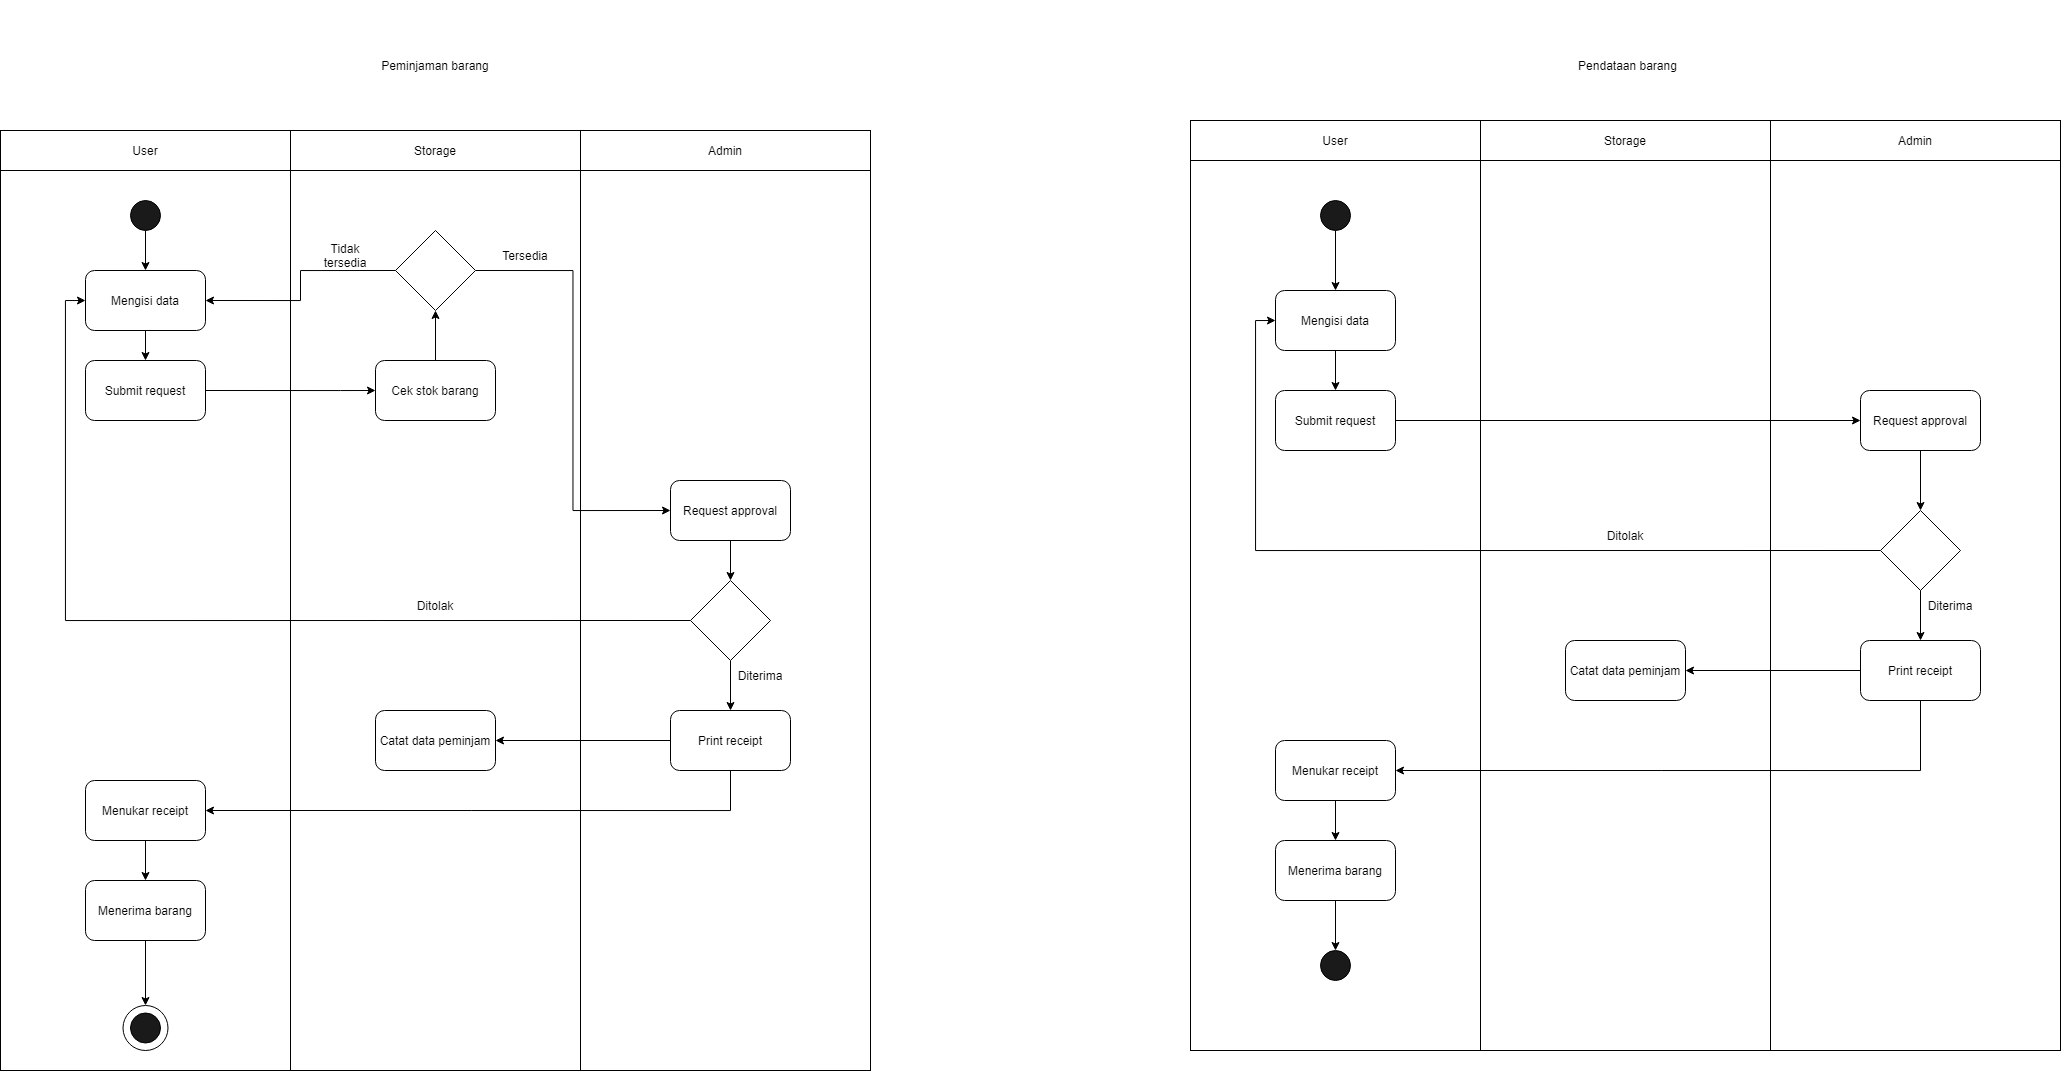

The diagram above was exported from draw.io. Its source (the exported page's mxGraphModel, read from the mxfile embedded in the PNG):
<mxGraphModel dx="1304" dy="1667" grid="1" gridSize="10" guides="1" tooltips="1" connect="1" arrows="1" fold="1" page="1" pageScale="1" pageWidth="850" pageHeight="1100" math="0" shadow="0">
  <root>
    <mxCell id="0" />
    <mxCell id="1" parent="0" />
    <mxCell id="J0U9hlteWeHJZsQpBH0g-9" value="" style="rounded=0;whiteSpace=wrap;html=1;fillColor=#FFFFFF;" parent="1" vertex="1">
      <mxGeometry x="440" y="10" width="290" height="900" as="geometry" />
    </mxCell>
    <mxCell id="J0U9hlteWeHJZsQpBH0g-5" value="" style="rounded=0;whiteSpace=wrap;html=1;fillColor=#FFFFFF;" parent="1" vertex="1">
      <mxGeometry x="150" y="10" width="290" height="900" as="geometry" />
    </mxCell>
    <mxCell id="cL-GvKT1vLwGHt2wFDm5-1" style="edgeStyle=orthogonalEdgeStyle;rounded=0;orthogonalLoop=1;jettySize=auto;html=1;exitX=0.5;exitY=1;exitDx=0;exitDy=0;" edge="1" parent="1" source="J0U9hlteWeHJZsQpBH0g-1" target="J0U9hlteWeHJZsQpBH0g-2">
      <mxGeometry relative="1" as="geometry" />
    </mxCell>
    <mxCell id="J0U9hlteWeHJZsQpBH0g-1" value="" style="ellipse;whiteSpace=wrap;html=1;aspect=fixed;fillColor=#1A1A1A;" parent="1" vertex="1">
      <mxGeometry x="280" y="40" width="30" height="30" as="geometry" />
    </mxCell>
    <mxCell id="cL-GvKT1vLwGHt2wFDm5-4" style="edgeStyle=orthogonalEdgeStyle;rounded=0;orthogonalLoop=1;jettySize=auto;html=1;exitX=0.5;exitY=1;exitDx=0;exitDy=0;entryX=0.5;entryY=0;entryDx=0;entryDy=0;" edge="1" parent="1" source="J0U9hlteWeHJZsQpBH0g-2" target="cL-GvKT1vLwGHt2wFDm5-3">
      <mxGeometry relative="1" as="geometry" />
    </mxCell>
    <mxCell id="J0U9hlteWeHJZsQpBH0g-2" value="Mengisi data" style="rounded=1;whiteSpace=wrap;html=1;fillColor=#FFFFFF;" parent="1" vertex="1">
      <mxGeometry x="235" y="110" width="120" height="60" as="geometry" />
    </mxCell>
    <mxCell id="J0U9hlteWeHJZsQpBH0g-3" value="Pendataan barang" style="text;html=1;strokeColor=none;fillColor=none;align=center;verticalAlign=middle;whiteSpace=wrap;rounded=0;" parent="1" vertex="1">
      <mxGeometry x="1710" y="-140" width="135" height="90" as="geometry" />
    </mxCell>
    <mxCell id="J0U9hlteWeHJZsQpBH0g-6" value="User" style="rounded=0;whiteSpace=wrap;html=1;fillColor=#FFFFFF;" parent="1" vertex="1">
      <mxGeometry x="150" y="-30" width="290" height="40" as="geometry" />
    </mxCell>
    <mxCell id="J0U9hlteWeHJZsQpBH0g-8" value="Storage" style="rounded=0;whiteSpace=wrap;html=1;fillColor=#FFFFFF;" parent="1" vertex="1">
      <mxGeometry x="440" y="-30" width="290" height="40" as="geometry" />
    </mxCell>
    <mxCell id="J0U9hlteWeHJZsQpBH0g-10" value="Admin" style="rounded=0;whiteSpace=wrap;html=1;fillColor=#FFFFFF;" parent="1" vertex="1">
      <mxGeometry x="730" y="-30" width="290" height="40" as="geometry" />
    </mxCell>
    <mxCell id="J0U9hlteWeHJZsQpBH0g-11" value="" style="rounded=0;whiteSpace=wrap;html=1;fillColor=#FFFFFF;" parent="1" vertex="1">
      <mxGeometry x="730" y="10" width="290" height="900" as="geometry" />
    </mxCell>
    <mxCell id="cL-GvKT1vLwGHt2wFDm5-2" value="Peminjaman barang" style="text;html=1;strokeColor=none;fillColor=none;align=center;verticalAlign=middle;whiteSpace=wrap;rounded=0;" vertex="1" parent="1">
      <mxGeometry x="465" y="-160" width="240" height="130" as="geometry" />
    </mxCell>
    <mxCell id="cL-GvKT1vLwGHt2wFDm5-24" style="edgeStyle=orthogonalEdgeStyle;rounded=0;orthogonalLoop=1;jettySize=auto;html=1;exitX=1;exitY=0.5;exitDx=0;exitDy=0;entryX=0;entryY=0.5;entryDx=0;entryDy=0;" edge="1" parent="1" source="cL-GvKT1vLwGHt2wFDm5-3" target="cL-GvKT1vLwGHt2wFDm5-23">
      <mxGeometry relative="1" as="geometry">
        <Array as="points">
          <mxPoint x="490" y="230" />
          <mxPoint x="490" y="230" />
        </Array>
      </mxGeometry>
    </mxCell>
    <mxCell id="cL-GvKT1vLwGHt2wFDm5-3" value="Submit request" style="rounded=1;whiteSpace=wrap;html=1;fillColor=#FFFFFF;" vertex="1" parent="1">
      <mxGeometry x="235" y="200" width="120" height="60" as="geometry" />
    </mxCell>
    <mxCell id="cL-GvKT1vLwGHt2wFDm5-8" style="edgeStyle=orthogonalEdgeStyle;rounded=0;orthogonalLoop=1;jettySize=auto;html=1;exitX=0.5;exitY=1;exitDx=0;exitDy=0;entryX=0.5;entryY=0;entryDx=0;entryDy=0;" edge="1" parent="1" source="cL-GvKT1vLwGHt2wFDm5-5" target="cL-GvKT1vLwGHt2wFDm5-7">
      <mxGeometry relative="1" as="geometry" />
    </mxCell>
    <mxCell id="cL-GvKT1vLwGHt2wFDm5-5" value="Request approval" style="rounded=1;whiteSpace=wrap;html=1;fillColor=#FFFFFF;" vertex="1" parent="1">
      <mxGeometry x="820" y="320" width="120" height="60" as="geometry" />
    </mxCell>
    <mxCell id="cL-GvKT1vLwGHt2wFDm5-12" style="edgeStyle=orthogonalEdgeStyle;rounded=0;orthogonalLoop=1;jettySize=auto;html=1;exitX=0.5;exitY=1;exitDx=0;exitDy=0;" edge="1" parent="1" source="cL-GvKT1vLwGHt2wFDm5-7" target="cL-GvKT1vLwGHt2wFDm5-11">
      <mxGeometry relative="1" as="geometry" />
    </mxCell>
    <mxCell id="cL-GvKT1vLwGHt2wFDm5-34" style="edgeStyle=orthogonalEdgeStyle;rounded=0;orthogonalLoop=1;jettySize=auto;html=1;exitX=0;exitY=0.5;exitDx=0;exitDy=0;entryX=0;entryY=0.5;entryDx=0;entryDy=0;" edge="1" parent="1" source="cL-GvKT1vLwGHt2wFDm5-7" target="J0U9hlteWeHJZsQpBH0g-2">
      <mxGeometry relative="1" as="geometry" />
    </mxCell>
    <mxCell id="cL-GvKT1vLwGHt2wFDm5-7" value="" style="rhombus;whiteSpace=wrap;html=1;" vertex="1" parent="1">
      <mxGeometry x="840" y="420" width="80" height="80" as="geometry" />
    </mxCell>
    <mxCell id="cL-GvKT1vLwGHt2wFDm5-17" style="edgeStyle=orthogonalEdgeStyle;rounded=0;orthogonalLoop=1;jettySize=auto;html=1;exitX=0;exitY=0.5;exitDx=0;exitDy=0;entryX=1;entryY=0.5;entryDx=0;entryDy=0;" edge="1" parent="1" source="cL-GvKT1vLwGHt2wFDm5-11" target="cL-GvKT1vLwGHt2wFDm5-16">
      <mxGeometry relative="1" as="geometry" />
    </mxCell>
    <mxCell id="cL-GvKT1vLwGHt2wFDm5-18" style="edgeStyle=orthogonalEdgeStyle;rounded=0;orthogonalLoop=1;jettySize=auto;html=1;exitX=0.5;exitY=1;exitDx=0;exitDy=0;entryX=1;entryY=0.5;entryDx=0;entryDy=0;" edge="1" parent="1" source="cL-GvKT1vLwGHt2wFDm5-11" target="cL-GvKT1vLwGHt2wFDm5-15">
      <mxGeometry relative="1" as="geometry" />
    </mxCell>
    <mxCell id="cL-GvKT1vLwGHt2wFDm5-11" value="Print receipt" style="rounded=1;whiteSpace=wrap;html=1;fillColor=#FFFFFF;" vertex="1" parent="1">
      <mxGeometry x="820" y="550" width="120" height="60" as="geometry" />
    </mxCell>
    <mxCell id="cL-GvKT1vLwGHt2wFDm5-13" value="Ditolak" style="text;html=1;strokeColor=none;fillColor=none;align=center;verticalAlign=middle;whiteSpace=wrap;rounded=0;" vertex="1" parent="1">
      <mxGeometry x="555" y="430" width="60" height="30" as="geometry" />
    </mxCell>
    <mxCell id="cL-GvKT1vLwGHt2wFDm5-14" value="Diterima" style="text;html=1;strokeColor=none;fillColor=none;align=center;verticalAlign=middle;whiteSpace=wrap;rounded=0;" vertex="1" parent="1">
      <mxGeometry x="880" y="500" width="60" height="30" as="geometry" />
    </mxCell>
    <mxCell id="cL-GvKT1vLwGHt2wFDm5-20" style="edgeStyle=orthogonalEdgeStyle;rounded=0;orthogonalLoop=1;jettySize=auto;html=1;exitX=0.5;exitY=1;exitDx=0;exitDy=0;entryX=0.5;entryY=0;entryDx=0;entryDy=0;" edge="1" parent="1" source="cL-GvKT1vLwGHt2wFDm5-15" target="cL-GvKT1vLwGHt2wFDm5-19">
      <mxGeometry relative="1" as="geometry" />
    </mxCell>
    <mxCell id="cL-GvKT1vLwGHt2wFDm5-15" value="Menukar receipt" style="rounded=1;whiteSpace=wrap;html=1;fillColor=#FFFFFF;" vertex="1" parent="1">
      <mxGeometry x="235" y="620" width="120" height="60" as="geometry" />
    </mxCell>
    <mxCell id="cL-GvKT1vLwGHt2wFDm5-16" value="Catat data peminjam" style="rounded=1;whiteSpace=wrap;html=1;fillColor=#FFFFFF;" vertex="1" parent="1">
      <mxGeometry x="525" y="550" width="120" height="60" as="geometry" />
    </mxCell>
    <mxCell id="cL-GvKT1vLwGHt2wFDm5-37" style="edgeStyle=orthogonalEdgeStyle;rounded=0;orthogonalLoop=1;jettySize=auto;html=1;exitX=0.5;exitY=1;exitDx=0;exitDy=0;entryX=0.5;entryY=0;entryDx=0;entryDy=0;" edge="1" parent="1" source="cL-GvKT1vLwGHt2wFDm5-19" target="cL-GvKT1vLwGHt2wFDm5-35">
      <mxGeometry relative="1" as="geometry" />
    </mxCell>
    <mxCell id="cL-GvKT1vLwGHt2wFDm5-19" value="Menerima barang" style="rounded=1;whiteSpace=wrap;html=1;fillColor=#FFFFFF;" vertex="1" parent="1">
      <mxGeometry x="235" y="720" width="120" height="60" as="geometry" />
    </mxCell>
    <mxCell id="bJdobEFLt-Ukx_OM4U4h-1" value="" style="rounded=0;whiteSpace=wrap;html=1;fillColor=#FFFFFF;" vertex="1" parent="1">
      <mxGeometry x="1630" width="290" height="890" as="geometry" />
    </mxCell>
    <mxCell id="bJdobEFLt-Ukx_OM4U4h-2" value="" style="rounded=0;whiteSpace=wrap;html=1;fillColor=#FFFFFF;" vertex="1" parent="1">
      <mxGeometry x="1340" width="290" height="890" as="geometry" />
    </mxCell>
    <mxCell id="cL-GvKT1vLwGHt2wFDm5-30" style="edgeStyle=orthogonalEdgeStyle;rounded=0;orthogonalLoop=1;jettySize=auto;html=1;exitX=0.5;exitY=0;exitDx=0;exitDy=0;entryX=0.5;entryY=1;entryDx=0;entryDy=0;" edge="1" parent="1" source="cL-GvKT1vLwGHt2wFDm5-23" target="cL-GvKT1vLwGHt2wFDm5-27">
      <mxGeometry relative="1" as="geometry" />
    </mxCell>
    <mxCell id="cL-GvKT1vLwGHt2wFDm5-23" value="Cek stok barang" style="rounded=1;whiteSpace=wrap;html=1;fillColor=#FFFFFF;" vertex="1" parent="1">
      <mxGeometry x="525" y="200" width="120" height="60" as="geometry" />
    </mxCell>
    <mxCell id="bJdobEFLt-Ukx_OM4U4h-3" style="edgeStyle=orthogonalEdgeStyle;rounded=0;orthogonalLoop=1;jettySize=auto;html=1;exitX=0.5;exitY=1;exitDx=0;exitDy=0;" edge="1" parent="1" source="bJdobEFLt-Ukx_OM4U4h-4" target="bJdobEFLt-Ukx_OM4U4h-6">
      <mxGeometry relative="1" as="geometry" />
    </mxCell>
    <mxCell id="bJdobEFLt-Ukx_OM4U4h-4" value="" style="ellipse;whiteSpace=wrap;html=1;aspect=fixed;fillColor=#1A1A1A;" vertex="1" parent="1">
      <mxGeometry x="1470" y="40" width="30" height="30" as="geometry" />
    </mxCell>
    <mxCell id="bJdobEFLt-Ukx_OM4U4h-5" style="edgeStyle=orthogonalEdgeStyle;rounded=0;orthogonalLoop=1;jettySize=auto;html=1;exitX=0.5;exitY=1;exitDx=0;exitDy=0;entryX=0.5;entryY=0;entryDx=0;entryDy=0;" edge="1" parent="1" source="bJdobEFLt-Ukx_OM4U4h-6" target="bJdobEFLt-Ukx_OM4U4h-12">
      <mxGeometry relative="1" as="geometry" />
    </mxCell>
    <mxCell id="bJdobEFLt-Ukx_OM4U4h-6" value="Mengisi data" style="rounded=1;whiteSpace=wrap;html=1;fillColor=#FFFFFF;" vertex="1" parent="1">
      <mxGeometry x="1425" y="130" width="120" height="60" as="geometry" />
    </mxCell>
    <mxCell id="bJdobEFLt-Ukx_OM4U4h-7" value="User" style="rounded=0;whiteSpace=wrap;html=1;fillColor=#FFFFFF;" vertex="1" parent="1">
      <mxGeometry x="1340" y="-40" width="290" height="40" as="geometry" />
    </mxCell>
    <mxCell id="bJdobEFLt-Ukx_OM4U4h-8" value="Storage" style="rounded=0;whiteSpace=wrap;html=1;fillColor=#FFFFFF;" vertex="1" parent="1">
      <mxGeometry x="1630" y="-40" width="290" height="40" as="geometry" />
    </mxCell>
    <mxCell id="bJdobEFLt-Ukx_OM4U4h-9" value="Admin" style="rounded=0;whiteSpace=wrap;html=1;fillColor=#FFFFFF;" vertex="1" parent="1">
      <mxGeometry x="1920" y="-40" width="290" height="40" as="geometry" />
    </mxCell>
    <mxCell id="bJdobEFLt-Ukx_OM4U4h-10" value="" style="rounded=0;whiteSpace=wrap;html=1;fillColor=#FFFFFF;" vertex="1" parent="1">
      <mxGeometry x="1920" width="290" height="890" as="geometry" />
    </mxCell>
    <mxCell id="bJdobEFLt-Ukx_OM4U4h-11" style="edgeStyle=orthogonalEdgeStyle;rounded=0;orthogonalLoop=1;jettySize=auto;html=1;exitX=1;exitY=0.5;exitDx=0;exitDy=0;entryX=0;entryY=0.5;entryDx=0;entryDy=0;" edge="1" parent="1" source="bJdobEFLt-Ukx_OM4U4h-12" target="bJdobEFLt-Ukx_OM4U4h-14">
      <mxGeometry relative="1" as="geometry" />
    </mxCell>
    <mxCell id="bJdobEFLt-Ukx_OM4U4h-12" value="Submit request" style="rounded=1;whiteSpace=wrap;html=1;fillColor=#FFFFFF;" vertex="1" parent="1">
      <mxGeometry x="1425" y="230" width="120" height="60" as="geometry" />
    </mxCell>
    <mxCell id="bJdobEFLt-Ukx_OM4U4h-13" style="edgeStyle=orthogonalEdgeStyle;rounded=0;orthogonalLoop=1;jettySize=auto;html=1;exitX=0.5;exitY=1;exitDx=0;exitDy=0;entryX=0.5;entryY=0;entryDx=0;entryDy=0;" edge="1" parent="1" source="bJdobEFLt-Ukx_OM4U4h-14" target="bJdobEFLt-Ukx_OM4U4h-17">
      <mxGeometry relative="1" as="geometry" />
    </mxCell>
    <mxCell id="bJdobEFLt-Ukx_OM4U4h-14" value="Request approval" style="rounded=1;whiteSpace=wrap;html=1;fillColor=#FFFFFF;" vertex="1" parent="1">
      <mxGeometry x="2010" y="230" width="120" height="60" as="geometry" />
    </mxCell>
    <mxCell id="bJdobEFLt-Ukx_OM4U4h-15" style="edgeStyle=orthogonalEdgeStyle;rounded=0;orthogonalLoop=1;jettySize=auto;html=1;exitX=0;exitY=0.5;exitDx=0;exitDy=0;entryX=0;entryY=0.5;entryDx=0;entryDy=0;" edge="1" parent="1" source="bJdobEFLt-Ukx_OM4U4h-17" target="bJdobEFLt-Ukx_OM4U4h-6">
      <mxGeometry relative="1" as="geometry">
        <mxPoint x="1835" y="390" as="targetPoint" />
      </mxGeometry>
    </mxCell>
    <mxCell id="bJdobEFLt-Ukx_OM4U4h-16" style="edgeStyle=orthogonalEdgeStyle;rounded=0;orthogonalLoop=1;jettySize=auto;html=1;exitX=0.5;exitY=1;exitDx=0;exitDy=0;" edge="1" parent="1" source="bJdobEFLt-Ukx_OM4U4h-17" target="bJdobEFLt-Ukx_OM4U4h-20">
      <mxGeometry relative="1" as="geometry" />
    </mxCell>
    <mxCell id="bJdobEFLt-Ukx_OM4U4h-17" value="" style="rhombus;whiteSpace=wrap;html=1;" vertex="1" parent="1">
      <mxGeometry x="2030" y="350" width="80" height="80" as="geometry" />
    </mxCell>
    <mxCell id="bJdobEFLt-Ukx_OM4U4h-18" style="edgeStyle=orthogonalEdgeStyle;rounded=0;orthogonalLoop=1;jettySize=auto;html=1;exitX=0;exitY=0.5;exitDx=0;exitDy=0;entryX=1;entryY=0.5;entryDx=0;entryDy=0;" edge="1" parent="1" source="bJdobEFLt-Ukx_OM4U4h-20" target="bJdobEFLt-Ukx_OM4U4h-25">
      <mxGeometry relative="1" as="geometry" />
    </mxCell>
    <mxCell id="bJdobEFLt-Ukx_OM4U4h-19" style="edgeStyle=orthogonalEdgeStyle;rounded=0;orthogonalLoop=1;jettySize=auto;html=1;exitX=0.5;exitY=1;exitDx=0;exitDy=0;entryX=1;entryY=0.5;entryDx=0;entryDy=0;" edge="1" parent="1" source="bJdobEFLt-Ukx_OM4U4h-20" target="bJdobEFLt-Ukx_OM4U4h-24">
      <mxGeometry relative="1" as="geometry" />
    </mxCell>
    <mxCell id="bJdobEFLt-Ukx_OM4U4h-20" value="Print receipt" style="rounded=1;whiteSpace=wrap;html=1;fillColor=#FFFFFF;" vertex="1" parent="1">
      <mxGeometry x="2010" y="480" width="120" height="60" as="geometry" />
    </mxCell>
    <mxCell id="bJdobEFLt-Ukx_OM4U4h-21" value="Ditolak" style="text;html=1;strokeColor=none;fillColor=none;align=center;verticalAlign=middle;whiteSpace=wrap;rounded=0;" vertex="1" parent="1">
      <mxGeometry x="1745" y="360" width="60" height="30" as="geometry" />
    </mxCell>
    <mxCell id="bJdobEFLt-Ukx_OM4U4h-22" value="Diterima" style="text;html=1;strokeColor=none;fillColor=none;align=center;verticalAlign=middle;whiteSpace=wrap;rounded=0;" vertex="1" parent="1">
      <mxGeometry x="2070" y="430" width="60" height="30" as="geometry" />
    </mxCell>
    <mxCell id="bJdobEFLt-Ukx_OM4U4h-23" style="edgeStyle=orthogonalEdgeStyle;rounded=0;orthogonalLoop=1;jettySize=auto;html=1;exitX=0.5;exitY=1;exitDx=0;exitDy=0;entryX=0.5;entryY=0;entryDx=0;entryDy=0;" edge="1" parent="1" source="bJdobEFLt-Ukx_OM4U4h-24" target="bJdobEFLt-Ukx_OM4U4h-27">
      <mxGeometry relative="1" as="geometry" />
    </mxCell>
    <mxCell id="bJdobEFLt-Ukx_OM4U4h-24" value="Menukar receipt" style="rounded=1;whiteSpace=wrap;html=1;fillColor=#FFFFFF;" vertex="1" parent="1">
      <mxGeometry x="1425" y="580" width="120" height="60" as="geometry" />
    </mxCell>
    <mxCell id="bJdobEFLt-Ukx_OM4U4h-25" value="Catat data peminjam" style="rounded=1;whiteSpace=wrap;html=1;fillColor=#FFFFFF;" vertex="1" parent="1">
      <mxGeometry x="1715" y="480" width="120" height="60" as="geometry" />
    </mxCell>
    <mxCell id="bJdobEFLt-Ukx_OM4U4h-26" style="edgeStyle=orthogonalEdgeStyle;rounded=0;orthogonalLoop=1;jettySize=auto;html=1;exitX=0.5;exitY=1;exitDx=0;exitDy=0;entryX=0.5;entryY=0;entryDx=0;entryDy=0;" edge="1" parent="1" source="bJdobEFLt-Ukx_OM4U4h-27" target="bJdobEFLt-Ukx_OM4U4h-28">
      <mxGeometry relative="1" as="geometry" />
    </mxCell>
    <mxCell id="bJdobEFLt-Ukx_OM4U4h-27" value="Menerima barang" style="rounded=1;whiteSpace=wrap;html=1;fillColor=#FFFFFF;" vertex="1" parent="1">
      <mxGeometry x="1425" y="680" width="120" height="60" as="geometry" />
    </mxCell>
    <mxCell id="bJdobEFLt-Ukx_OM4U4h-28" value="" style="ellipse;whiteSpace=wrap;html=1;aspect=fixed;fillColor=#1A1A1A;" vertex="1" parent="1">
      <mxGeometry x="1470" y="790" width="30" height="30" as="geometry" />
    </mxCell>
    <mxCell id="cL-GvKT1vLwGHt2wFDm5-29" style="edgeStyle=orthogonalEdgeStyle;rounded=0;orthogonalLoop=1;jettySize=auto;html=1;exitX=1;exitY=0.5;exitDx=0;exitDy=0;entryX=0;entryY=0.5;entryDx=0;entryDy=0;" edge="1" parent="1" source="cL-GvKT1vLwGHt2wFDm5-27" target="cL-GvKT1vLwGHt2wFDm5-5">
      <mxGeometry relative="1" as="geometry" />
    </mxCell>
    <mxCell id="cL-GvKT1vLwGHt2wFDm5-31" style="edgeStyle=orthogonalEdgeStyle;rounded=0;orthogonalLoop=1;jettySize=auto;html=1;exitX=0;exitY=0.5;exitDx=0;exitDy=0;entryX=1;entryY=0.5;entryDx=0;entryDy=0;" edge="1" parent="1" source="cL-GvKT1vLwGHt2wFDm5-27" target="J0U9hlteWeHJZsQpBH0g-2">
      <mxGeometry relative="1" as="geometry" />
    </mxCell>
    <mxCell id="cL-GvKT1vLwGHt2wFDm5-27" value="" style="rhombus;whiteSpace=wrap;html=1;" vertex="1" parent="1">
      <mxGeometry x="545" y="70" width="80" height="80" as="geometry" />
    </mxCell>
    <mxCell id="cL-GvKT1vLwGHt2wFDm5-32" value="Tidak tersedia" style="text;html=1;strokeColor=none;fillColor=none;align=center;verticalAlign=middle;whiteSpace=wrap;rounded=0;" vertex="1" parent="1">
      <mxGeometry x="465" y="80" width="60" height="30" as="geometry" />
    </mxCell>
    <mxCell id="cL-GvKT1vLwGHt2wFDm5-33" value="Tersedia" style="text;html=1;strokeColor=none;fillColor=none;align=center;verticalAlign=middle;whiteSpace=wrap;rounded=0;" vertex="1" parent="1">
      <mxGeometry x="645" y="80" width="60" height="30" as="geometry" />
    </mxCell>
    <mxCell id="cL-GvKT1vLwGHt2wFDm5-35" value="" style="ellipse;whiteSpace=wrap;html=1;aspect=fixed;" vertex="1" parent="1">
      <mxGeometry x="272.5" y="845" width="45" height="45" as="geometry" />
    </mxCell>
    <mxCell id="cL-GvKT1vLwGHt2wFDm5-21" value="" style="ellipse;whiteSpace=wrap;html=1;aspect=fixed;fillColor=#1A1A1A;" vertex="1" parent="1">
      <mxGeometry x="280" y="852.5" width="30" height="30" as="geometry" />
    </mxCell>
  </root>
</mxGraphModel>